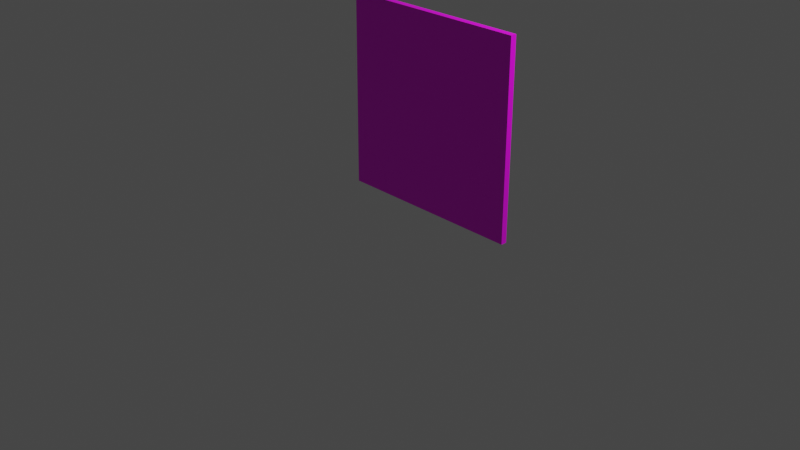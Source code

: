 # Source: wall_front.blend  (saved by Blender 2.93.21; exported with 4.5.12 LTS)
import bpy
from mathutils import Matrix  # noqa: F401  (used for matrix-valued properties, if any)

bpy.ops.wm.read_factory_settings(use_empty=True)
scene = bpy.context.scene
scene.name = 'Scene'

# ---- collections
col_collection = bpy.data.collections.new('Collection'); scene.collection.children.link(col_collection)

# ---- images (referenced by path relative to the original .blend; pixels are not part of the script)
import os
ASSET_DIR = os.environ.get("B2B_ASSET_DIR", "")  # directory of the original .blend (textures are referenced by path, not embedded)
HERE = os.path.dirname(os.path.abspath(__file__))  # packed textures are extracted next to this script under _unpacked/

def load_image(name, relpath, width, height, colorspace="sRGB"):
    """Load a texture the original file referenced (path relative to the .blend, or extracted next to this script)."""
    p = next((c for c in (os.path.join(HERE, relpath), os.path.join(ASSET_DIR, relpath)) if relpath and os.path.exists(c)), "")
    if p:
        img = bpy.data.images.load(p, check_existing=True)
        img.name = name
    else:  # same state as the original file: an image datablock whose file is absent (Cycles renders it pink)
        img = bpy.data.images.new(name, width, height)
        img.source = "FILE"
        img.filepath = "//" + (relpath or name)
    img.colorspace_settings.name = colorspace
    return img
img_x = load_image('壁', '', 1024, 1024, 'sRGB')

# ---- materials (node trees are filled in below, after node groups)
mat_x = bpy.data.materials.new('マテリアル')
mat_x.use_transparent_shadow = False

# ---- material node trees
mat_x.use_nodes = True; mat_x.node_tree.nodes.clear()
_N = mat_x.node_tree.nodes; _L = mat_x.node_tree.links
n0 = _N.new('ShaderNodeBsdfPrincipled'); n0.name = 'Principled BSDF'; n0.location = (10, 300)
n0.distribution = 'GGX'
n0.subsurface_method = 'BURLEY'
n0.inputs[3].default_value = 1.45
n0.inputs[27].default_value = (0.0, 0.0, 0.0, 1.0)
n0.inputs[28].default_value = 1.0
n1 = _N.new('ShaderNodeOutputMaterial'); n1.name = 'Material Output'; n1.location = (300, 300)
n2 = _N.new('ShaderNodeTexImage'); n2.name = '画像テクスチャ'; n2.location = (-280, 280)
n2.image = img_x
_L.new(n0.outputs[0], n1.inputs[0])
_L.new(n2.outputs[0], n0.inputs[0])
n1.is_active_output = True

# ---- world
world_world = bpy.data.worlds.new('World'); scene.world = world_world
world_world.use_nodes = True; world_world.node_tree.nodes.clear()
_N = world_world.node_tree.nodes; _L = world_world.node_tree.links
n0 = _N.new('ShaderNodeOutputWorld'); n0.name = 'World Output'; n0.location = (300, 300)
n1 = _N.new('ShaderNodeBackground'); n1.name = 'Background'; n1.location = (10, 300)
n1.inputs[0].default_value = (0.05088, 0.05088, 0.05088, 1.0)
_L.new(n1.outputs[0], n0.inputs[0])
n0.is_active_output = True
world_world.color = (0.05088, 0.05088, 0.05088)
world_world.use_sun_shadow = False
world_world.sun_shadow_jitter_overblur = 0.0

# ---- cameras
cam_camera = bpy.data.cameras.new('Camera')
cam_camera.clip_end = 100.0
cam_camera.ortho_scale = 7.314

# ---- lights
light_light = bpy.data.lights.new('Light', 'POINT')
light_light.transmission_factor = 0.0
light_light.energy = 1000.0
light_light.shadow_soft_size = 0.1
light_light.shadow_maximum_resolution = 0.006
light_light.use_absolute_resolution = True

# ---- meshes
me_plane_006 = bpy.data.meshes.new('Plane.006')
me_plane_006.from_pydata([(-1.003, -1.0, 0.0), (-0.9931, 1.0, 0.0), (1.0, 1.0, 0.0), (0.997, -1.0, 0.0), (-1.004, -1.0, -0.06258), (0.997, -1.0, -0.06248), (1.0, 1.0, -0.06248), (-1.0, 1.0, -0.06248)], [], [(1, 0, 4, 7), (6, 5, 3, 2), (1, 7, 6, 2), (0, 3, 5, 4), (6, 7, 4, 5), (1, 2, 3, 0)])
_uv = me_plane_006.uv_layers.new(name='UVMap')
_uv.uv.foreach_set('vector', [0.4995, 0.9998, 0.4996, 0.5003, 0.5152, 0.5003, 0.5152, 0.9998, 0.5464, 0.5003, 0.5464, 0.9998, 0.5308, 0.9998, 0.5308, 0.5003, 0.5464, 0.502, 0.562, 0.5003, 0.562, 0.9998, 0.5464, 0.9998, 0.5308, 0.5005, 0.5308, 1.0, 0.5152, 1.0, 0.5152, 0.5003, 0.0, 0.5005, 0.0, 0.0009617, 0.4995, 0.0, 0.4995, 0.4997, 0.5012, 0.0007483, 0.999, 0.0, 0.999, 0.4995, 0.4995, 0.5003])
me_plane_006.materials.append(mat_x)
me_plane_006.use_remesh_fix_poles = True
me_plane_006.use_remesh_preserve_attributes = False
me_plane_006.use_mirror_vertex_groups = False
me_plane_006.update()

# ---- objects
ob_light = bpy.data.objects.new('Light', light_light)
ob_camera = bpy.data.objects.new('Camera', cam_camera)
ob_camera_001 = bpy.data.objects.new('Camera.001', None)
ob_plane = bpy.data.objects.new('Plane', me_plane_006)

# ---- transforms, parenting, visibility, modifiers, constraints
ob_light.location = (4.076, 1.005, 5.904)
ob_light.rotation_euler = (0.6503, 0.05522, 1.866)
ob_light.lock_rotations_4d = False
ob_light.empty_display_type = 'ARROWS'
ob_light.color = (0.0, 0.0, 0.0, 0.0)
ob_light.lineart.crease_threshold = 0.0
ob_camera.location = (7.359, -6.926, 4.958)
ob_camera.rotation_euler = (1.109, 0.0, 0.8149)
ob_camera.lock_rotations_4d = False
ob_camera.empty_display_type = 'ARROWS'
ob_camera.color = (0.0, 0.0, 0.0, 0.0)
ob_camera.display_type = 'WIRE'
ob_camera.lineart.crease_threshold = 0.0
ob_camera_001.location = (7.359, -6.926, 4.958)
ob_camera_001.rotation_mode = 'QUATERNION'
ob_camera_001.rotation_quaternion = (0.21, 0.8938, 0.3858, 0.09063)
ob_camera_001.scale = (1.0, 1.0, 1.0)
ob_camera_001.lineart.crease_threshold = 0.0
ob_plane.location = (0.3515, 0.03433, 1.2)
ob_plane.rotation_euler = (1.571, -0.0, 0.0)
ob_plane.lineart.crease_threshold = 0.0

# ---- collection membership
col_collection.objects.link(ob_light)
col_collection.objects.link(ob_camera)
col_collection.objects.link(ob_camera_001)
col_collection.objects.link(ob_plane)

# ---- scene / render settings (as saved in the file)
scene.camera = ob_camera
scene.frame_start = 1; scene.frame_end = 250; scene.frame_set(0)
scene.render.engine = 'BLENDER_EEVEE_NEXT'
scene.cycles.use_denoising = False
scene.cycles.samples = 128
scene.cycles.sampling_pattern = 'TABULATED_SOBOL'
scene.cycles.use_adaptive_sampling = False
scene.cycles.use_light_tree = False
scene.view_settings.view_transform = 'Filmic'
bpy.context.view_layer.update()
